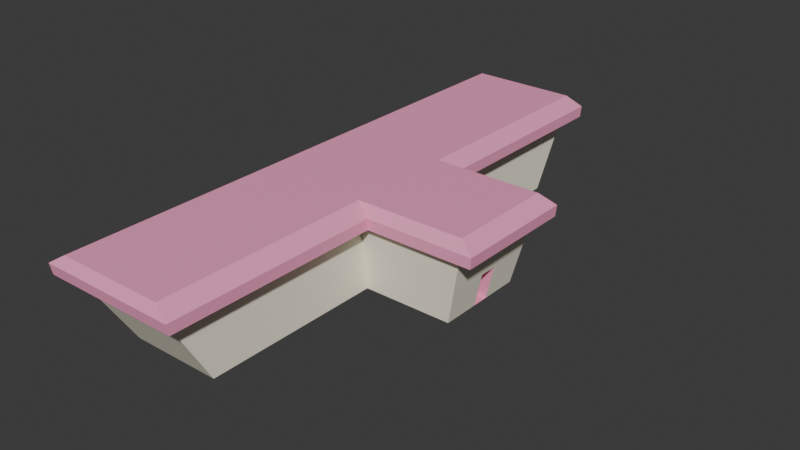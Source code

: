 # Source: School2.blend  (saved by Blender 4.0.36; exported with 4.5.12 LTS)
import bpy
from mathutils import Matrix  # noqa: F401  (used for matrix-valued properties, if any)

bpy.ops.wm.read_factory_settings(use_empty=True)
scene = bpy.context.scene
scene.name = 'Scene'

# ---- collections
col_collection = bpy.data.collections.new('Collection'); scene.collection.children.link(col_collection)

# ---- materials (node trees are filled in below, after node groups)
mat_school = bpy.data.materials.new('School')
mat_school.use_transparent_shadow = False
mat_roof = bpy.data.materials.new('Roof')
mat_roof.use_transparent_shadow = False

# ---- material node trees
mat_school.use_nodes = True; mat_school.node_tree.nodes.clear()
_N = mat_school.node_tree.nodes; _L = mat_school.node_tree.links
n0 = _N.new('ShaderNodeBsdfPrincipled'); n0.name = 'Principled BSDF'; n0.location = (10, 300)
n0.inputs[0].default_value = (1.0, 0.9473, 0.7758, 1.0)
n0.inputs[3].default_value = 1.45
n1 = _N.new('ShaderNodeOutputMaterial'); n1.name = 'Material Output'; n1.location = (300, 300)
_L.new(n0.outputs[0], n1.inputs[0])
n1.is_active_output = True
mat_roof.use_nodes = True; mat_roof.node_tree.nodes.clear()
_N = mat_roof.node_tree.nodes; _L = mat_roof.node_tree.links
n0 = _N.new('ShaderNodeBsdfPrincipled'); n0.name = 'Principled BSDF'; n0.location = (10, 300)
n0.inputs[0].default_value = (1.0, 0.3613, 0.584, 1.0)
n0.inputs[3].default_value = 1.45
n1 = _N.new('ShaderNodeOutputMaterial'); n1.name = 'Material Output'; n1.location = (300, 300)
_L.new(n0.outputs[0], n1.inputs[0])
n1.is_active_output = True

# ---- world
world_world = bpy.data.worlds.new('World'); scene.world = world_world
world_world.use_nodes = True; world_world.node_tree.nodes.clear()
_N = world_world.node_tree.nodes; _L = world_world.node_tree.links
n0 = _N.new('ShaderNodeOutputWorld'); n0.name = 'World Output'; n0.location = (300, 300)
n1 = _N.new('ShaderNodeBackground'); n1.name = 'Background'; n1.location = (10, 300)
n1.inputs[0].default_value = (0.05088, 0.05088, 0.05088, 1.0)
_L.new(n1.outputs[0], n0.inputs[0])
n0.is_active_output = True
world_world.color = (0.05088, 0.05088, 0.05088)
world_world.use_sun_shadow = False
world_world.sun_shadow_jitter_overblur = 0.0

# ---- meshes
me_cube_004 = bpy.data.meshes.new('Cube.004')
me_cube_004.from_pydata([(0.8133, -0.2141, -1.189), (1.095, -1.095, -1.19), (0.8133, -0.2141, -0.3823), (1.317, -1.317, 1.0), (0.8133, 0.2141, -1.189), (1.095, 1.095, -1.19), (1.317, 1.317, 1.0), (0.8133, 0.2141, -0.3823), (0.0, 1.095, -1.19), (0.0, 1.317, 1.0), (0.0, -1.095, -1.19), (0.0, -1.317, 1.0), (0.0, -5.474, -1.19), (0.0, -6.583, 1.0), (-1.317, -6.583, 1.0), (-1.095, -5.474, -1.19), (-1.095, 5.474, -1.19), (-1.317, 6.583, 1.0), (0.0, 6.583, 1.0), (0.0, 5.474, -1.19), (1.313, 1.313, 0.7303), (1.313, -1.313, 0.7303), (0.0, -1.313, 0.7303), (0.0, 1.313, 0.7303), (0.0, -6.564, 0.7303), (-1.313, -6.564, 0.7303), (-1.313, 6.564, 0.7303), (0.0, 6.564, 0.7303), (0.1956, 1.499, 0.7655), (1.499, 1.499, 0.7655), (1.499, -1.499, 0.7655), (0.1956, -1.499, 0.7655), (-1.499, -6.714, 0.7655), (0.1956, -6.714, 0.7655), (-1.488, -6.665, 0.5013), (0.1956, 6.714, 0.7655), (-1.499, 6.714, 0.7655), (0.1941, 6.665, 0.5013), (1.488, 1.488, 0.5013), (1.488, -1.488, 0.5013), (0.1941, -1.488, 0.5013), (0.1941, 1.488, 0.5013), (0.1941, -6.665, 0.5013), (-1.488, 6.665, 0.5013), (1.186, 0.2141, -0.3823), (1.095, -0.2141, -1.189), (1.186, -0.2141, -0.3823), (1.095, 0.2141, -1.189)], [], [(11, 13, 33, 31), (6, 3, 30, 29), (25, 26, 16, 15), (3, 11, 31, 30), (8, 19, 27, 23), (22, 24, 12, 10), (17, 18, 35, 36), (16, 19, 8, 5, 1, 10, 12, 15), (11, 3, 6, 9, 18, 17, 14, 13), (13, 14, 32, 33), (16, 26, 27, 19), (12, 24, 25, 15), (1, 21, 22, 10), (5, 20, 21, 1, 45, 46, 44, 47), (45, 1, 5, 47), (8, 23, 20, 5), (34, 32, 36, 43), (41, 28, 29, 38), (38, 29, 30, 39), (39, 30, 31, 40), (42, 33, 32, 34), (43, 36, 35, 37), (41, 37, 35, 28), (31, 33, 42, 40), (17, 36, 32, 14), (18, 9, 28, 35), (9, 6, 29, 28), (0, 4, 7, 2), (44, 7, 4, 47), (45, 0, 2, 46), (4, 0, 45, 47), (2, 7, 44, 46)])
me_cube_004.polygons.foreach_set('material_index', [1, 1, 0, 1, 0, 0, 1, 0, 1, 1, 0, 0, 0, 0, 0, 0, 1, 1, 1, 1, 1, 1, 1, 1, 1, 1, 1, 5, 5, 5, 5, 5])
_uv = me_cube_004.uv_layers.new(name='UVMap')
_uv.uv.foreach_set('vector', [0.625, 0.875, 0.625, 0.875, 0.625, 0.875, 0.625, 0.875, 0.625, 0.5, 0.625, 0.75, 0.625, 0.75, 0.625, 0.5, 0.5, 1.0, 0.5, 0.25, 0.375, 0.25, 0.375, 1.0, 0.625, 0.75, 0.75, 0.75, 0.75, 0.75, 0.625, 0.75, 0.375, 0.375, 0.375, 0.375, 0.5, 0.375, 0.5, 0.375, 0.5, 0.875, 0.5, 0.875, 0.375, 0.875, 0.375, 0.875, 0.625, 0.25, 0.625, 0.375, 0.625, 0.375, 0.625, 0.25, 0.375, 0.25, 0.375, 0.375, 0.25, 0.5, 0.375, 0.5, 0.375, 0.75, 0.375, 0.875, 0.375, 0.875, 0.375, 1.0, 0.75, 0.75, 0.625, 0.75, 0.625, 0.5, 0.625, 0.375, 0.625, 0.375, 0.625, 0.25, 0.625, 1.0, 0.625, 0.875, 0.625, 0.875, 0.625, 1.0, 0.625, 1.0, 0.625, 0.875, 0.375, 0.25, 0.5, 0.25, 0.5, 0.375, 0.375, 0.375, 0.375, 0.875, 0.5, 0.875, 0.5, 1.0, 0.375, 1.0, 0.375, 0.75, 0.5, 0.75, 0.5, 0.875, 0.375, 0.875, 0.375, 0.5, 0.5, 0.5, 0.5, 0.75, 0.375, 0.75, 0.375, 0.6495, 0.4276, 0.6477, 0.4276, 0.6023, 0.375, 0.6005, 0.375, 0.6495, 0.375, 0.75, 0.375, 0.5, 0.375, 0.6005, 0.375, 0.375, 0.5, 0.375, 0.5, 0.5, 0.375, 0.5, 0.5, 1.0, 0.625, 1.0, 0.625, 0.25, 0.5, 0.25, 0.5, 0.375, 0.625, 0.375, 0.625, 0.5, 0.5, 0.5, 0.5, 0.5, 0.625, 0.5, 0.625, 0.75, 0.5, 0.75, 0.5, 0.75, 0.625, 0.75, 0.625, 0.875, 0.5, 0.875, 0.5, 0.875, 0.625, 0.875, 0.625, 1.0, 0.5, 1.0, 0.5, 0.25, 0.625, 0.25, 0.625, 0.375, 0.5, 0.375, 0.5, 0.375, 0.5, 0.375, 0.625, 0.375, 0.625, 0.375, 0.625, 0.875, 0.625, 0.875, 0.5, 0.875, 0.5, 0.875, 0.625, 0.25, 0.625, 0.25, 0.625, 1.0, 0.625, 1.0, 0.625, 0.375, 0.625, 0.375, 0.625, 0.375, 0.625, 0.375, 0.75, 0.5, 0.625, 0.5, 0.625, 0.5, 0.75, 0.5, 0.375, 0.0, 0.375, 0.25, 0.625, 0.25, 0.625, 0.0, 0.625, 0.4604, 0.625, 0.25, 0.375, 0.25, 0.375, 0.4507, 0.375, 0.7993, 0.375, 1.0, 0.625, 1.0, 0.625, 0.7896, 0.125, 0.5, 0.125, 0.75, 0.3257, 0.75, 0.3257, 0.5, 0.875, 0.75, 0.875, 0.5, 0.6646, 0.5, 0.6646, 0.75])
me_cube_004.materials.append(mat_school)
me_cube_004.materials.append(mat_roof)
me_cube_004.update()

# ---- objects
ob_cube = bpy.data.objects.new('Cube', me_cube_004)

# ---- transforms, parenting, visibility, modifiers, constraints
ob_cube.location = (0.0, 0.0, 1.05)
ob_cube.scale = (2.0, 1.0, 1.0)

# ---- collection membership
col_collection.objects.link(ob_cube)

# ---- scene / render settings (as saved in the file)
scene.frame_start = 1; scene.frame_end = 250; scene.frame_set(1)
scene.render.engine = 'BLENDER_EEVEE_NEXT'
scene.cycles.sampling_pattern = 'TABULATED_SOBOL'
bpy.context.view_layer.update()

# ---- added for rendering (the .blend has no active camera and no usable light): camera, sun
cam_auto = bpy.data.cameras.new('AutoCamera')
cam_auto.lens = 50.0
cam_auto.sensor_width = 36.0
cam_auto.clip_end = 1000.0
ob_auto_camera = bpy.data.objects.new('AutoCamera', cam_auto)
scene.collection.objects.link(ob_auto_camera)
ob_auto_camera.location = (13.7573, -16.5087, 11.9611)
ob_auto_camera.rotation_euler = (1.09748, -7.21219e-08, 0.694738)
scene.camera = ob_auto_camera
light_auto_sun = bpy.data.lights.new('AutoSun', 'SUN')
light_auto_sun.energy = 3.0
light_auto_sun.angle = 0.0523599
ob_auto_sun = bpy.data.objects.new('AutoSun', light_auto_sun)
scene.collection.objects.link(ob_auto_sun)
ob_auto_sun.rotation_euler = (0.872665, 0.174533, 0.523599)
bpy.context.view_layer.update()
